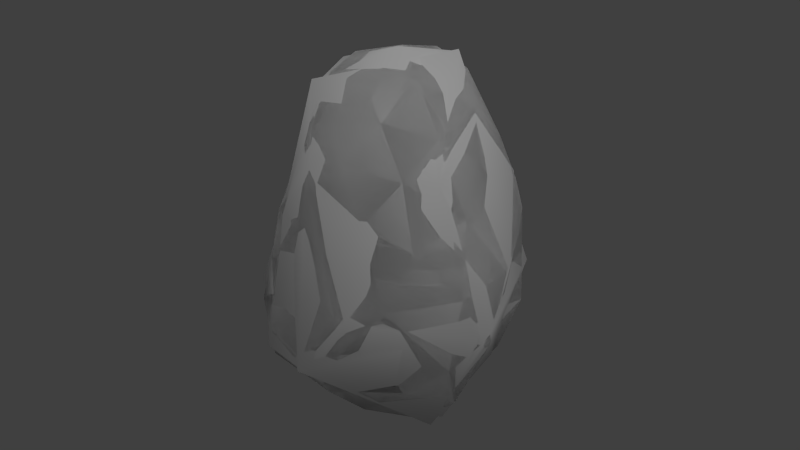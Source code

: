 # Source: boulder_01_medium_eggy.blend  (saved by Blender 2.65.0; exported with 4.5.12 LTS)
import bpy
from mathutils import Matrix  # noqa: F401  (used for matrix-valued properties, if any)

bpy.ops.wm.read_factory_settings(use_empty=True)
scene = bpy.context.scene
scene.name = 'Scene'

# ---- collections
col_collection_1 = bpy.data.collections.new('Collection 1'); scene.collection.children.link(col_collection_1)

# ---- materials (node trees are filled in below, after node groups)
mat_boulder_granite_grey_01 = bpy.data.materials.new('boulder_granite_grey_01')
mat_boulder_granite_grey_01.alpha_threshold = 0.0
mat_boulder_granite_grey_01.use_transparent_shadow = False
mat_boulder_granite_grey_01.roughness = 0.5
mat_boulder_granite_grey_01.line_color = (0.0, 0.0, 0.0, 1.0)

# ---- material node trees

# ---- world
world_world = bpy.data.worlds.new('World'); scene.world = world_world
world_world.color = (0.05088, 0.05088, 0.05088)
world_world.use_sun_shadow = False
world_world.sun_shadow_jitter_overblur = 0.0
world_world.cycles.sampling_method = 'MANUAL'
world_world.cycles.sample_map_resolution = 256

# ---- lights
light_hemi = bpy.data.lights.new('Hemi', 'SUN')
light_hemi.transmission_factor = 0.0
light_hemi.angle = 1.571
light_hemi.energy = 1.0
light_hemi.shadow_buffer_clip_start = 0.5
light_hemi.shadow_soft_size = 1.0
light_hemi.shadow_cascade_max_distance = 1000.0
light_hemi.cycles.use_multiple_importance_sampling = False

# ---- meshes
me_collisionmesh_1 = bpy.data.meshes.new('collisionmesh-1')
me_collisionmesh_1.from_pydata([(-0.3222, -0.212, -2.026), (-0.2957, 0.4404, 1.837), (0.4657, 0.8268, -1.635), (1.069, -0.8483, 0.3854), (0.4252, -0.9846, -0.1194), (-0.01687, -0.5503, 1.51), (-1.153, 0.1583, -0.3551), (0.7463, 0.8882, 0.5999), (-0.08842, -1.563, 0.7767), (0.3889, 1.097, -1.191), (0.07128, -0.921, -1.175), (-1.272, -0.6915, 0.8047), (-1.066, 0.9432, 0.6761), (0.01971, 0.1559, -2.144), (0.6886, 0.145, 1.691), (1.281, -0.6876, 0.8078), (0.857, -0.7802, -0.2024), (0.4878, -0.8171, -1.318), (0.9491, -0.4521, -0.9913), (-0.7629, 1.317, 0.09438), (0.5488, 0.8859, 1.151), (0.1052, -1.408, 0.3081), (-1.018, -0.8071, 0.1229), (0.6131, 0.4116, -1.896), (-1.111, 0.6958, -0.3538), (-0.8071, 0.9394, -0.6627), (0.1821, 0.2297, 1.798), (-0.3102, -0.5677, -1.314), (-1.367, -0.08773, 0.4269), (-1.09, 0.01681, -0.8237), (0.8558, 0.6886, -1.231), (1.34, -0.3556, 1.158), (-1.037, -0.4139, 1.272), (-0.8503, 0.01368, 1.586), (0.6885, -0.2742, 1.475), (0.6514, -0.6721, -0.6697), (-1.01, 0.2711, -1.491), (0.09385, -0.09058, -1.961), (-1.131, 0.9863, 0.2301), (-0.7802, -0.4133, -0.8276), (-1.308, -0.2358, 0.06193), (0.3045, -0.2364, 1.707), (0.947, -0.156, -1.435), (1.52, 0.05698, 0.723), (-0.4701, 1.364, -0.5007), (1.235, -0.02905, -0.4059), (-0.5219, -0.9045, -0.907), (-0.2039, -0.1366, 1.755), (-1.081, 0.6758, 1.278), (-0.9811, -1.182, 0.6878), (0.6874, 1.181, 0.2567), (0.5591, -0.2024, -1.796), (1.009, 0.7769, -0.7745), (1.331, 0.4724, 0.2486), (-0.4785, 0.6897, -1.586), (0.3365, -1.448, 0.909), (-0.1848, -1.196, -0.657), (0.609, -0.9886, 0.2502), (-0.4315, 1.072, 1.248), (-0.06606, 1.075, -1.478), (-0.916, 0.7648, -1.25), (1.043, -0.4875, -0.5096), (-0.6448, 1.013, 0.8093), (-0.09195, 1.655, -0.04226), (-0.6336, -0.4694, -1.218), (0.9583, 0.8158, 0.2376), (-0.4669, 0.3812, -1.856), (-0.8943, -0.1461, -1.436), (0.9017, 1.051, -0.2972), (-1.151, -0.3802, -0.3821), (0.8528, -0.8186, 1.264), (-1.37, 0.6152, 0.81), (-0.7119, 0.7376, 1.575), (-1.155, 0.3495, 0.156), (-1.468, 0.07448, 0.7062), (0.08152, -1.132, 1.37), (0.5167, 1.461, -0.1215), (1.092, 0.4479, 1.447), (0.005377, -0.5483, -1.72), (0.1147, 1.204, 1.455), (0.04863, 1.448, -0.7825), (1.277, 0.6004, 0.8045), (-0.02905, 0.6236, -1.901), (1.282, 0.1105, 1.341), (-0.5442, -0.3493, -1.764), (1.3, 0.4844, -0.2688), (0.4533, 1.3, 0.8023), (-0.7508, -1.018, -0.4861), (0.6057, 0.5844, 1.651), (1.098, -0.3643, 0.09604), (-0.1188, 1.484, 0.8358), (0.4043, 0.1532, -2.08), (-0.6346, -1.375, 1.066), (-0.6526, -0.7041, 1.488), (-1.409, -0.006285, 1.103), (0.2066, 1.688, 0.4162), (0.6078, 1.088, -0.7602), (0.7332, -0.6386, -1.526), (1.403, 0.1484, 0.09498), (0.817, 0.7986, 0.991), (0.4269, -0.8605, -0.5711), (-0.5529, -1.291, 0.2618), (0.4364, -0.6826, 1.525), (-0.4841, 1.166, -1.156), (-0.0881, 0.8997, 1.793), (1.026, 0.2332, -0.8402), (0.2285, -0.9899, -0.3291), (-0.6708, -0.03991, -1.909), (0.8833, -1.074, 0.7385), (-0.1984, 0.2599, -2.015), (-1.154, 0.4753, -0.9533), (-0.1753, -1.313, -0.2389)], [], [(85, 45, 105), (22, 87, 101), (81, 83, 43), (41, 34, 14), (63, 90, 95), (29, 69, 6), (93, 75, 5), (75, 93, 92), (50, 65, 68), (96, 76, 68), (23, 51, 91), (23, 42, 51), (36, 110, 60), (19, 63, 44), (77, 99, 88), (44, 80, 103), (16, 89, 3), (6, 24, 110), (41, 5, 102), (43, 15, 89), (108, 57, 3), (41, 26, 47), (26, 88, 104), (82, 2, 23), (16, 3, 57), (77, 14, 83), (14, 26, 41), (59, 9, 2), (11, 74, 28), (94, 32, 33), (16, 61, 89), (23, 30, 42), (31, 15, 43), (23, 91, 13), (45, 18, 105), (4, 111, 106), (25, 44, 103), (11, 32, 94), (38, 73, 71), (7, 50, 86), (39, 67, 64), (89, 98, 43), (76, 86, 50), (10, 78, 17), (95, 76, 63), (51, 97, 78), (97, 51, 42), (60, 103, 54), (109, 66, 82), (81, 99, 77), (71, 94, 48), (20, 88, 99), (44, 63, 80), (28, 73, 40), (75, 102, 5), (99, 86, 20), (14, 34, 83), (22, 69, 87), (100, 10, 17), (39, 29, 67), (38, 24, 73), (47, 33, 93), (11, 22, 49), (100, 35, 16), (78, 0, 37), (56, 106, 111), (49, 22, 101), (66, 109, 107), (45, 89, 61), (52, 30, 96), (37, 51, 78), (11, 94, 74), (73, 6, 40), (107, 36, 66), (99, 81, 7), (100, 17, 35), (39, 87, 69), (86, 99, 7), (58, 104, 79), (37, 13, 91), (75, 92, 55), (105, 52, 85), (35, 17, 18), (46, 64, 27), (109, 82, 13), (84, 78, 27), (13, 107, 109), (46, 56, 87), (50, 7, 65), (17, 78, 97), (19, 25, 24), (50, 68, 76), (65, 53, 85), (58, 72, 104), (67, 36, 107), (71, 74, 94), (59, 54, 103), (56, 100, 106), (90, 79, 86), (91, 51, 37), (75, 70, 102), (70, 15, 31), (74, 71, 73), (72, 33, 1), (43, 53, 81), (18, 42, 105), (100, 16, 4), (4, 21, 111), (55, 8, 21), (34, 70, 83), (58, 79, 90), (60, 110, 25), (108, 15, 70), (84, 0, 78), (16, 57, 4), (54, 36, 60), (9, 59, 80), (2, 9, 30), (72, 1, 104), (52, 96, 68), (29, 110, 36), (49, 92, 11), (35, 18, 61), (30, 23, 2), (89, 45, 98), (71, 48, 12), (73, 24, 6), (25, 103, 60), (30, 105, 42), (38, 19, 24), (48, 94, 33), (41, 102, 34), (79, 88, 20), (3, 89, 15), (53, 43, 98), (32, 93, 33), (58, 48, 72), (56, 46, 10), (45, 61, 18), (48, 33, 72), (62, 19, 12), (43, 83, 31), (48, 62, 12), (19, 44, 25), (6, 110, 29), (61, 16, 35), (49, 101, 92), (83, 70, 31), (79, 104, 88), (67, 107, 84), (0, 13, 37), (11, 28, 40), (5, 41, 47), (82, 66, 54), (4, 106, 100), (46, 27, 10), (52, 68, 85), (13, 0, 107), (90, 19, 62), (79, 20, 86), (111, 21, 101), (1, 33, 47), (96, 30, 9), (38, 12, 19), (103, 80, 59), (110, 24, 25), (101, 87, 111), (57, 21, 4), (93, 5, 47), (67, 84, 64), (96, 9, 80), (30, 52, 105), (85, 98, 45), (74, 73, 28), (93, 11, 92), (27, 78, 10), (15, 108, 3), (8, 92, 101), (54, 66, 36), (59, 82, 54), (1, 47, 26), (81, 65, 7), (98, 85, 53), (48, 58, 62), (55, 70, 75), (22, 11, 40), (80, 63, 76), (26, 104, 1), (39, 69, 29), (8, 55, 92), (22, 40, 69), (57, 55, 21), (101, 21, 8), (56, 111, 87), (64, 84, 27), (6, 69, 40), (53, 65, 81), (17, 97, 18), (23, 13, 82), (95, 86, 76), (39, 64, 46), (71, 12, 38), (56, 10, 100), (65, 85, 68), (107, 0, 84), (83, 81, 77), (93, 32, 11), (2, 82, 59), (36, 67, 29), (88, 26, 14), (46, 87, 39), (97, 42, 18), (86, 95, 90), (77, 88, 14), (55, 108, 70), (58, 90, 62), (96, 80, 76), (108, 55, 57), (19, 90, 63), (102, 70, 34)])
_uv = me_collisionmesh_1.uv_layers.new(name='UVMap')
_uv.uv.foreach_set('vector', [0.6315, -0.04625, 0.7802, 0.04454, 0.6572, 0.3526, -0.7062, -0.3048, -0.8013, 0.02398, -0.9001, -0.3533, 0.6059, -0.5427, 0.7403, -0.74, 0.7574, -0.4869, 0.7214, -1.348, 0.8232, -0.9746, 0.6364, -1.102, 0.1411, -0.1979, 0.1431, -0.5732, 0.2149, -0.3768, -0.4388, 0.2042, -0.5666, -0.03203, -0.3928, -0.04056, -0.7052, -0.9913, -1.044, -0.8813, -0.9527, -1.113, -1.044, -0.8813, -0.7052, -0.9913, -0.8989, -0.6534, 0.3701, -0.3254, 0.5004, -0.3166, 0.434, -0.04304, 0.3493, 0.1856, 0.2931, -0.1474, 0.434, -0.04304, 0.2876, 0.8081, 0.5334, 0.9511, 0.1886, 1.019, 0.2876, 0.8081, 0.577, 0.679, 0.5334, 0.9511, -0.3491, 0.4231, -0.2986, 0.2101, -0.1875, 0.3241, -0.03897, -0.2744, 0.1411, -0.1979, 0.02843, 0.007907, 0.6298, -0.7992, 0.4833, -0.6866, 0.4997, -0.9547, 0.02843, 0.007907, 0.1655, 0.1327, -0.005008, 0.2898, 1.06, -0.06462, 0.8949, -0.2363, 1.028, -0.3759, -0.3928, -0.04056, -0.2308, -0.05887, -0.2986, 0.2101, -1.11, -1.406, -0.9527, -1.113, -1.302, -0.9468, 0.7574, -0.4869, 0.9575, -0.5346, 0.8949, -0.2363, -1.37, -0.496, -1.37, -0.2692, -1.591, -0.2519, 0.7214, -1.348, 0.3184, -1.227, 0.3789, -1.417, 0.3184, -1.227, 0.4997, -0.9547, 0.1641, -0.9861, 0.02536, 0.7278, 0.2775, 0.5891, 0.2876, 0.8081, -1.416, 0.09273, -1.591, -0.2519, -1.37, -0.2692, 0.6298, -0.7992, 0.6364, -1.102, 0.7403, -0.74, 0.6364, -1.102, 0.3184, -1.227, 0.7214, -1.348, 0.1129, 0.4399, 0.2755, 0.3538, 0.2775, 0.5891, -0.6439, -0.5966, -0.4254, -0.5603, -0.4706, -0.4582, -0.4476, -0.7113, -0.6019, -0.8381, -0.4399, -1.001, 1.06, -0.06462, 0.944, 0.111, 0.8949, -0.2363, 0.2876, 0.8081, 0.4777, 0.4971, 0.577, 0.679, 0.8683, -0.6638, 0.9575, -0.5346, 0.7574, -0.4869, 0.2876, 0.8081, 0.1886, 1.019, -0.08841, 1.01, 0.7802, 0.04454, 0.8699, 0.4373, 0.6572, 0.3526, -1.276, -0.05293, -0.9984, -0.09108, -1.125, 0.05362, -0.119, 0.1065, 0.02843, 0.007907, -0.005008, 0.2898, -0.6439, -0.5966, -0.6019, -0.8381, -0.4476, -0.7113, -0.1654, -0.3459, -0.3306, -0.3361, -0.2775, -0.5903, 0.4412, -0.5237, 0.3701, -0.3254, 0.3036, -0.57, -0.625, 0.2829, -0.5021, 0.4568, -0.6743, 0.4555, 0.8949, -0.2363, 0.7305, -0.2244, 0.7574, -0.4869, 0.2931, -0.1474, 0.3036, -0.57, 0.3701, -0.3254, -0.973, 0.6301, -0.7811, 0.9901, -1.099, 0.806, 0.2149, -0.3768, 0.2931, -0.1474, 0.1411, -0.1979, -0.7512, 1.295, -1.053, 1.084, -0.7811, 0.9901, 0.7803, 0.8698, 0.5334, 0.9511, 0.577, 0.679, -0.1875, 0.3241, -0.005008, 0.2898, -0.09933, 0.5222, -0.186, 0.7751, -0.2118, 0.6362, 0.02536, 0.7278, 0.6059, -0.5427, 0.4833, -0.6866, 0.6298, -0.7992, -0.2775, -0.5903, -0.4476, -0.7113, -0.2184, -0.7919, 0.3958, -0.7773, 0.4997, -0.9547, 0.4833, -0.6866, 0.02843, 0.007907, 0.1411, -0.1979, 0.1655, 0.1327, -0.4706, -0.4582, -0.3306, -0.3361, -0.5144, -0.2791, -1.044, -0.8813, -1.302, -0.9468, -0.9527, -1.113, 0.4833, -0.6866, 0.3036, -0.57, 0.3958, -0.7773, 0.6364, -1.102, 0.8232, -0.9746, 0.7403, -0.74, -0.7062, -0.3048, -0.5666, -0.03203, -0.8013, 0.02398, -1.179, 0.3422, -0.973, 0.6301, -1.099, 0.806, -0.625, 0.2829, -0.4388, 0.2042, -0.5021, 0.4568, -0.1654, -0.3459, -0.2308, -0.05887, -0.3306, -0.3361, -0.5027, -1.336, -0.4399, -1.001, -0.7052, -0.9913, -0.6439, -0.5966, -0.7062, -0.3048, -0.7922, -0.5274, -1.179, 0.3422, -1.357, 0.4441, -1.416, 0.09273, -0.7811, 0.9901, -0.4475, 0.9362, -0.3867, 1.18, -0.9739, 0.1783, -1.125, 0.05362, -0.9984, -0.09108, -0.7922, -0.5274, -0.7062, -0.3048, -0.9001, -0.3533, -0.2118, 0.6362, -0.186, 0.7751, -0.4474, 0.6559, 0.7802, 0.04454, 0.8949, -0.2363, 0.944, 0.111, 0.509, 0.1961, 0.4777, 0.4971, 0.3493, 0.1856, -0.3867, 1.18, -0.7512, 1.295, -0.7811, 0.9901, -0.6439, -0.5966, -0.4476, -0.7113, -0.4254, -0.5603, -0.3306, -0.3361, -0.3928, -0.04056, -0.5144, -0.2791, -0.4474, 0.6559, -0.3491, 0.4231, -0.2118, 0.6362, 0.4833, -0.6866, 0.6059, -0.5427, 0.4412, -0.5237, -1.179, 0.3422, -1.099, 0.806, -1.357, 0.4441, -0.625, 0.2829, -0.8013, 0.02398, -0.5666, -0.03203, 0.3036, -0.57, 0.4833, -0.6866, 0.4412, -0.5237, 0.03472, -0.8013, 0.1641, -0.9861, 0.2231, -0.8219, 0.1537, 1.254, -0.08841, 1.01, 0.1886, 1.019, -1.044, -0.8813, -0.8989, -0.6534, -1.153, -0.5857, 0.6572, 0.3526, 0.509, 0.1961, 0.6315, -0.04625, -1.357, 0.4441, -1.099, 0.806, -1.47, 0.6349, -0.8361, 0.2701, -0.6743, 0.4555, -0.8006, 0.6269, -0.186, 0.7751, 0.02536, 0.7278, -0.08841, 1.01, -0.6304, 0.7403, -0.7811, 0.9901, -0.8006, 0.6269, -0.08841, 1.01, -0.4474, 0.6559, -0.186, 0.7751, -0.8361, 0.2701, -0.9739, 0.1783, -0.8013, 0.02398, 0.3701, -0.3254, 0.4412, -0.5237, 0.5004, -0.3166, -1.099, 0.806, -0.7811, 0.9901, -1.053, 1.084, -0.03897, -0.2744, -0.119, 0.1065, -0.2308, -0.05887, 0.3701, -0.3254, 0.434, -0.04304, 0.2931, -0.1474, 0.5004, -0.3166, 0.6403, -0.3012, 0.6315, -0.04625, 0.03472, -0.8013, -0.112, -0.9309, 0.1641, -0.9861, -0.5021, 0.4568, -0.3491, 0.4231, -0.4474, 0.6559, -0.2775, -0.5903, -0.4254, -0.5603, -0.4476, -0.7113, 0.1129, 0.4399, -0.09933, 0.5222, -0.005008, 0.2898, -0.9739, 0.1783, -1.179, 0.3422, -1.125, 0.05362, 0.1431, -0.5732, 0.2231, -0.8219, 0.3036, -0.57, 0.1886, 1.019, 0.5334, 0.9511, 0.1537, 1.254, -1.044, -0.8813, -1.378, -0.7574, -1.302, -0.9468, 1.054, -0.7574, 0.9575, -0.5346, 0.8683, -0.6638, -0.4254, -0.5603, -0.2775, -0.5903, -0.3306, -0.3361, -0.112, -0.9309, -0.4399, -1.001, -0.126, -1.334, 0.7574, -0.4869, 0.6403, -0.3012, 0.6059, -0.5427, 0.8699, 0.4373, 0.577, 0.679, 0.6572, 0.3526, -1.179, 0.3422, -1.416, 0.09273, -1.276, -0.05293, -1.276, -0.05293, -1.086, -0.3581, -0.9984, -0.09108, -1.153, -0.5857, -1.017, -0.4958, -1.086, -0.3581, 0.8232, -0.9746, 1.054, -0.7574, 0.7403, -0.74, 0.03472, -0.8013, 0.2231, -0.8219, 0.1431, -0.5732, -0.1875, 0.3241, -0.2986, 0.2101, -0.119, 0.1065, -1.37, -0.496, -1.551, -0.5298, -1.378, -0.7574, -0.6304, 0.7403, -0.4475, 0.9362, -0.7811, 0.9901, -1.416, 0.09273, -1.37, -0.2692, -1.276, -0.05293, -0.09933, 0.5222, -0.3491, 0.4231, -0.1875, 0.3241, 0.2755, 0.3538, 0.1129, 0.4399, 0.1655, 0.1327, 0.2775, 0.5891, 0.2755, 0.3538, 0.4777, 0.4971, -0.112, -0.9309, -0.126, -1.334, 0.1641, -0.9861, 0.509, 0.1961, 0.3493, 0.1856, 0.434, -0.04304, -0.4388, 0.2042, -0.2986, 0.2101, -0.3491, 0.4231, -0.7922, -0.5274, -0.8989, -0.6534, -0.6439, -0.5966, -1.357, 0.4441, -1.47, 0.6349, -1.58, 0.3398, 0.4777, 0.4971, 0.2876, 0.8081, 0.2775, 0.5891, 0.8949, -0.2363, 0.7802, 0.04454, 0.7305, -0.2244, -0.2775, -0.5903, -0.2184, -0.7919, -0.1431, -0.5682, -0.3306, -0.3361, -0.2308, -0.05887, -0.3928, -0.04056, -0.119, 0.1065, -0.005008, 0.2898, -0.1875, 0.3241, 0.4777, 0.4971, 0.6572, 0.3526, 0.577, 0.679, -0.1654, -0.3459, -0.03897, -0.2744, -0.2308, -0.05887, -0.2184, -0.7919, -0.4476, -0.7113, -0.4399, -1.001, 0.7214, -1.348, 1.062, -1.037, 0.8232, -0.9746, 0.2231, -0.8219, 0.4997, -0.9547, 0.3958, -0.7773, 1.028, -0.3759, 0.8949, -0.2363, 0.9575, -0.5346, 0.6403, -0.3012, 0.7574, -0.4869, 0.7305, -0.2244, -0.6019, -0.8381, -0.7052, -0.9913, -0.4399, -1.001, 0.03472, -0.8013, -0.2184, -0.7919, -0.112, -0.9309, -0.9739, 0.1783, -0.8361, 0.2701, -0.973, 0.6301, 0.7802, 0.04454, 0.944, 0.111, 0.8699, 0.4373, -0.2184, -0.7919, -0.4399, -1.001, -0.112, -0.9309, -0.04508, -0.646, -0.03897, -0.2744, -0.1431, -0.5682, 0.7574, -0.4869, 0.7403, -0.74, 0.8683, -0.6638, -0.2184, -0.7919, -0.04508, -0.646, -0.1431, -0.5682, -0.03897, -0.2744, 0.02843, 0.007907, -0.119, 0.1065, -0.3928, -0.04056, -0.2986, 0.2101, -0.4388, 0.2042, -1.58, 0.3398, -1.416, 0.09273, -1.357, 0.4441, -0.7922, -0.5274, -0.9001, -0.3533, -0.8989, -0.6534, 0.7403, -0.74, 1.054, -0.7574, 0.8683, -0.6638, 0.2231, -0.8219, 0.1641, -0.9861, 0.4997, -0.9547, -0.5021, 0.4568, -0.4474, 0.6559, -0.6304, 0.7403, -0.4475, 0.9362, -0.08841, 1.01, -0.3867, 1.18, -0.6439, -0.5966, -0.4706, -0.4582, -0.5144, -0.2791, -0.9527, -1.113, -1.11, -1.406, -0.5027, -1.336, 0.02536, 0.7278, -0.2118, 0.6362, -0.09933, 0.5222, -1.276, -0.05293, -1.125, 0.05362, -1.179, 0.3422, -0.8361, 0.2701, -0.8006, 0.6269, -0.973, 0.6301, 0.509, 0.1961, 0.434, -0.04304, 0.6315, -0.04625, -0.08841, 1.01, -0.4475, 0.9362, -0.4474, 0.6559, 0.1431, -0.5732, -0.03897, -0.2744, -0.04508, -0.646, 0.2231, -0.8219, 0.3958, -0.7773, 0.3036, -0.57, -0.9984, -0.09108, -1.086, -0.3581, -0.9001, -0.3533, -0.126, -1.334, -0.4399, -1.001, -0.5027, -1.336, 0.3493, 0.1856, 0.4777, 0.4971, 0.2755, 0.3538, -0.1654, -0.3459, -0.1431, -0.5682, -0.03897, -0.2744, -0.005008, 0.2898, 0.1655, 0.1327, 0.1129, 0.4399, -0.2986, 0.2101, -0.2308, -0.05887, -0.119, 0.1065, -0.9001, -0.3533, -0.8013, 0.02398, -0.9984, -0.09108, -1.37, -0.2692, -1.086, -0.3581, -1.276, -0.05293, -0.7052, -0.9913, -0.9527, -1.113, -0.5027, -1.336, -0.5021, 0.4568, -0.6304, 0.7403, -0.6743, 0.4555, 0.3493, 0.1856, 0.2755, 0.3538, 0.1655, 0.1327, 0.4777, 0.4971, 0.509, 0.1961, 0.6572, 0.3526, 0.6315, -0.04625, 0.7305, -0.2244, 0.7802, 0.04454, -0.4254, -0.5603, -0.3306, -0.3361, -0.4706, -0.4582, -0.7052, -0.9913, -0.6439, -0.5966, -0.8989, -0.6534, -0.8006, 0.6269, -0.7811, 0.9901, -0.973, 0.6301, -1.551, -0.5298, -1.37, -0.496, -1.591, -0.2519, -1.017, -0.4958, -0.8989, -0.6534, -0.9001, -0.3533, -0.09933, 0.5222, -0.2118, 0.6362, -0.3491, 0.4231, 0.1129, 0.4399, 0.02536, 0.7278, -0.09933, 0.5222, -0.126, -1.334, 0.3789, -1.417, 0.3184, -1.227, 0.6059, -0.5427, 0.5004, -0.3166, 0.4412, -0.5237, 0.7305, -0.2244, 0.6315, -0.04625, 0.6403, -0.3012, -0.2184, -0.7919, 0.03472, -0.8013, -0.04508, -0.646, -1.153, -0.5857, -1.378, -0.7574, -1.044, -0.8813, -0.7062, -0.3048, -0.6439, -0.5966, -0.5144, -0.2791, 0.1655, 0.1327, 0.1411, -0.1979, 0.2931, -0.1474, 0.3184, -1.227, 0.1641, -0.9861, -0.126, -1.334, -0.625, 0.2829, -0.5666, -0.03203, -0.4388, 0.2042, -1.017, -0.4958, -1.153, -0.5857, -0.8989, -0.6534, -0.7062, -0.3048, -0.5144, -0.2791, -0.5666, -0.03203, -1.37, -0.2692, -1.153, -0.5857, -1.086, -0.3581, -0.9001, -0.3533, -1.086, -0.3581, -1.017, -0.4958, -0.9739, 0.1783, -0.9984, -0.09108, -0.8013, 0.02398, -0.6743, 0.4555, -0.6304, 0.7403, -0.8006, 0.6269, -0.3928, -0.04056, -0.5666, -0.03203, -0.5144, -0.2791, 0.6403, -0.3012, 0.5004, -0.3166, 0.6059, -0.5427, -1.099, 0.806, -1.053, 1.084, -1.47, 0.6349, 0.2876, 0.8081, -0.08841, 1.01, 0.02536, 0.7278, 0.2149, -0.3768, 0.3036, -0.57, 0.2931, -0.1474, -0.625, 0.2829, -0.6743, 0.4555, -0.8361, 0.2701, -0.2775, -0.5903, -0.1431, -0.5682, -0.1654, -0.3459, -0.9739, 0.1783, -0.973, 0.6301, -1.179, 0.3422, 0.5004, -0.3166, 0.6315, -0.04625, 0.434, -0.04304, -0.4474, 0.6559, -0.4475, 0.9362, -0.6304, 0.7403, 0.7403, -0.74, 0.6059, -0.5427, 0.6298, -0.7992, -0.7052, -0.9913, -0.6019, -0.8381, -0.6439, -0.5966, 0.2775, 0.5891, 0.02536, 0.7278, 0.1129, 0.4399, -0.3491, 0.4231, -0.5021, 0.4568, -0.4388, 0.2042, 0.4997, -0.9547, 0.3184, -1.227, 0.6364, -1.102, -0.8361, 0.2701, -0.8013, 0.02398, -0.625, 0.2829, 0.7803, 0.8698, 0.577, 0.679, 0.8699, 0.4373, 0.3036, -0.57, 0.2149, -0.3768, 0.1431, -0.5732, 0.6298, -0.7992, 0.4997, -0.9547, 0.6364, -1.102, -1.153, -0.5857, -1.37, -0.496, -1.378, -0.7574, 0.03472, -0.8013, 0.1431, -0.5732, -0.04508, -0.646, 0.3493, 0.1856, 0.1655, 0.1327, 0.2931, -0.1474, -1.37, -0.496, -1.153, -0.5857, -1.37, -0.2692, -0.03897, -0.2744, 0.1431, -0.5732, 0.1411, -0.1979, 1.062, -1.037, 1.054, -0.7574, 0.8232, -0.9746])
me_collisionmesh_1.materials.append(None)
me_collisionmesh_1.use_remesh_preserve_volume = False
me_collisionmesh_1.use_remesh_preserve_attributes = False
me_collisionmesh_1.use_mirror_vertex_groups = False
me_collisionmesh_1.update()
me_eggy8 = bpy.data.meshes.new('eggy8')
me_eggy8.from_pydata([(-0.4444, -0.1829, 1.828), (0.4851, 0.4529, -2.12), (1.247, -0.8165, 0.9503), (-1.04, -0.2851, -0.8047), (0.9742, 0.5056, 1.493), (-0.09841, -1.591, 1.029), (0.6341, -0.6887, -1.573), (-1.044, -1.139, 0.7297), (-1.411, 0.6692, 0.9383), (0.9363, -0.5449, -0.6342), (-0.8821, -0.01271, -1.875), (1.52, 0.2999, 0.505), (-0.3984, -1.17, -0.7233), (-0.05353, 0.9937, 1.82), (-0.1944, 1.329, -1.149), (0.1854, 1.758, 0.2983)], [], [(8, 15, 14), (11, 2, 9), (0, 4, 13), (11, 9, 1), (7, 0, 8), (10, 14, 1), (7, 3, 12), (6, 10, 1), (10, 6, 3), (15, 13, 4), (5, 2, 0), (9, 6, 1), (9, 5, 12), (0, 2, 4), (8, 10, 3), (8, 0, 13), (11, 4, 2), (8, 14, 10), (7, 8, 3), (12, 3, 6), (1, 15, 11), (15, 8, 13), (12, 5, 7), (0, 7, 5), (12, 6, 9), (4, 11, 15), (1, 14, 15), (2, 5, 9)])
me_eggy8.polygons.foreach_set('use_smooth', [True] * 28)
_uv = me_eggy8.uv_layers.new(name='UVMap')
_uv.uv.foreach_set('vector', [-0.2973, -0.5825, 0.2097, -0.3304, 0.08059, 0.3095, 0.7061, -0.431, 0.972, -0.5349, 0.9616, 0.1463, -0.1348, -1.156, 0.5983, -0.8184, 0.1521, -0.926, 0.7061, -0.431, 0.9616, 0.1463, 0.1402, 0.8532, -0.7525, -0.5314, -0.5182, -1.142, -0.2973, -0.5825, -0.431, 0.6384, 0.08059, 0.3095, 0.1402, 0.8532, -0.7525, -0.5314, -0.5609, 0.1566, -0.8944, 0.1035, -0.9964, 0.9704, -0.431, 0.6384, 0.1402, 0.8532, -0.431, 0.6384, -0.9964, 0.9704, -0.5609, 0.1566, 0.2097, -0.3304, 0.1521, -0.926, 0.5983, -0.8184, -1.036, -0.609, -1.452, -0.5521, -0.5182, -1.142, 0.9616, 0.1463, 0.7429, 0.8322, 0.1402, 0.8532, -1.47, 0.3461, -1.036, -0.609, -0.8944, 0.1035, -0.1348, -1.156, 0.972, -0.5349, 0.5983, -0.8184, -0.2973, -0.5825, -0.431, 0.6384, -0.5609, 0.1566, -0.2973, -0.5825, -0.5182, -1.142, 0.1521, -0.926, 0.7061, -0.431, 0.5983, -0.8184, 0.972, -0.5349, -0.2973, -0.5825, 0.08059, 0.3095, -0.431, 0.6384, -0.7525, -0.5314, -0.2973, -0.5825, -0.5609, 0.1566, -0.8944, 0.1035, -0.5609, 0.1566, -0.9964, 0.9704, 0.1402, 0.8532, 0.2097, -0.3304, 0.7061, -0.431, 0.2097, -0.3304, -0.2973, -0.5825, 0.1521, -0.926, -0.8944, 0.1035, -1.036, -0.609, -0.7525, -0.5314, -0.5182, -1.142, -0.7525, -0.5314, -1.036, -0.609, -0.8944, 0.1035, -0.9964, 0.9704, -1.47, 0.3461, 0.5983, -0.8184, 0.7061, -0.431, 0.2097, -0.3304, 0.1402, 0.8532, 0.08059, 0.3095, 0.2097, -0.3304, -1.452, -0.5521, -1.036, -0.609, -1.47, 0.3461])
me_eggy8.materials.append(mat_boulder_granite_grey_01)
me_eggy8.use_remesh_preserve_volume = False
me_eggy8.use_remesh_preserve_attributes = False
me_eggy8.use_mirror_vertex_groups = False
me_eggy8.update()
me_cube_001 = bpy.data.meshes.new('Cube.001')
me_cube_001.from_pydata([(-0.4112, -0.3141, -1.954), (-0.2217, 0.2029, 1.854), (0.4592, 0.8656, -1.583), (1.166, -0.8713, 0.6616), (0.3646, -0.9112, -0.4046), (0.3748, -0.4052, 1.614), (-1.158, -0.1899, -0.4831), (0.7315, 0.9247, 0.8047), (0.1464, -1.555, 0.8115), (0.246, -0.7684, -1.493), (-1.123, -1.05, 0.7134), (-1.346, 0.6421, 0.9758), (-0.06259, 0.2243, -2.161), (1.1, 0.3427, 1.524), (0.8549, -0.7868, -0.1643), (1.029, -0.4207, -0.7458), (-1.062, 1.076, 0.2443), (-0.7721, -1.19, 0.2318), (0.5204, 0.2276, -2.04), (-1.498, 0.06741, 0.9474), (0.9957, 0.7503, -0.851), (1.254, -0.5427, 1.174), (-0.7601, -0.3054, 1.612), (-1.106, 0.4476, -1.273), (-0.5788, -0.5503, -1.114), (0.8301, -0.5986, -1.5), (1.52, 0.05698, 0.723), (1.397, 0.3083, -0.069), (-0.6248, -1.03, -0.6771), (0.4428, 1.324, 0.7666), (-0.2297, -1.25, -0.4879), (-0.7575, 0.7202, 1.528), (-0.1944, 1.329, -1.149), (0.04536, 1.721, 0.3934), (-0.7887, -0.06243, -1.828), (0.5906, 1.408, -0.1447), (-0.4537, -1.394, 1.214), (0.06749, 1.029, 1.732), (1.277, 0.6004, 0.8045)], [], [(38, 13, 26), (22, 36, 5), (29, 7, 35), (16, 33, 32), (26, 3, 14), (1, 13, 37), (12, 2, 18), (14, 3, 4), (13, 1, 5), (18, 20, 25), (21, 3, 26), (27, 15, 20), (10, 22, 19), (14, 27, 26), (23, 32, 12), (38, 7, 13), (19, 16, 6), (17, 6, 28), (4, 9, 25), (24, 6, 34), (9, 0, 12), (27, 14, 15), (12, 25, 9), (34, 23, 12), (24, 28, 6), (4, 25, 15), (0, 9, 24), (33, 37, 29), (18, 25, 12), (36, 21, 5), (19, 11, 16), (31, 22, 1), (26, 27, 38), (15, 25, 20), (4, 8, 30), (5, 21, 13), (31, 37, 33), (31, 1, 37), (20, 2, 35), (20, 18, 2), (16, 23, 6), (11, 19, 22), (37, 13, 7), (30, 28, 9), (11, 22, 31), (31, 16, 11), (26, 13, 21), (16, 32, 23), (15, 14, 4), (10, 17, 36), (10, 19, 6), (28, 24, 9), (20, 35, 27), (12, 0, 34), (33, 16, 31), (37, 7, 29), (30, 8, 17), (17, 28, 30), (22, 5, 1), (34, 0, 24), (22, 10, 36), (8, 36, 17), (8, 21, 36), (17, 10, 6), (32, 33, 35), (27, 7, 38), (33, 29, 35), (30, 9, 4), (7, 27, 35), (2, 12, 32), (23, 34, 6), (8, 3, 21), (2, 32, 35), (3, 8, 4)])
me_cube_001.polygons.foreach_set('use_smooth', [True] * 74)
_uv = me_cube_001.uv_layers.new(name='UVMap')
_uv.uv.foreach_set('vector', [0.6059, -0.5427, 0.6379, -0.8627, 0.7574, -0.4869, -0.5537, -0.9961, -0.936, -0.7117, -1.194, -1.187, 0.3062, -0.5606, 0.466, -0.6257, 0.315, -0.1311, -0.1377, -0.3301, 0.1882, -0.3711, 0.08059, 0.3095, 0.7574, -0.4869, 1.015, -0.404, 1.055, -0.06901, 0.1105, -1.361, 0.6379, -0.8627, 0.1858, -0.9255, -0.08065, 0.9632, 0.2784, 0.5637, 0.3617, 0.7398, -1.416, 0.09273, -1.513, -0.3789, -1.195, 0.1597, 0.6379, -0.8627, 0.1105, -1.361, 0.887, -1.196, 0.3617, 0.7398, 0.5074, 0.31, 0.7429, 0.8322, 0.9205, -0.69, 1.015, -0.404, 0.7574, -0.4869, 0.712, -0.1075, 0.908, 0.2694, 0.5074, 0.31, -0.7447, -0.5496, -0.5537, -0.9961, -0.4398, -0.645, 1.055, -0.06901, 0.712, -0.1075, 0.7574, -0.4869, -0.2738, 0.3639, 0.08059, 0.3095, -0.08065, 0.9632, 0.6059, -0.5427, 0.466, -0.6257, 0.6379, -0.8627, -0.4398, -0.645, -0.1377, -0.3301, -0.5008, 0.005419, -0.8362, -0.3373, -0.5008, 0.005419, -0.8168, 0.1335, -1.195, 0.1597, -0.8778, 0.8087, -1.06, 1.057, -0.6705, 0.4323, -0.5008, 0.005419, -0.4602, 0.6092, -0.8778, 0.8087, -0.5514, 0.7558, -0.08065, 0.9632, 0.712, -0.1075, 1.055, -0.06901, 0.908, 0.2694, -0.08065, 0.9632, -1.06, 1.057, -0.8778, 0.8087, -0.4602, 0.6092, -0.2738, 0.3639, -0.08065, 0.9632, -0.6705, 0.4323, -0.8168, 0.1335, -0.5008, 0.005419, -1.195, 0.1597, -1.06, 1.057, -1.527, 0.483, -0.5514, 0.7558, -0.8778, 0.8087, -0.6705, 0.4323, 0.1882, -0.3711, 0.1858, -0.9255, 0.3062, -0.5606, 0.3617, 0.7398, 0.7429, 0.8322, -0.08065, 0.9632, -0.936, -0.7117, -1.378, -0.7574, -1.194, -1.187, -0.4398, -0.645, -0.253, -0.6539, -0.1377, -0.3301, -0.1109, -0.9297, -0.5537, -0.9961, 0.1105, -1.361, 0.7574, -0.4869, 0.712, -0.1075, 0.6059, -0.5427, 0.908, 0.2694, 0.7429, 0.8322, 0.5074, 0.31, -1.195, 0.1597, -1.107, -0.5356, -0.9838, 0.06895, 0.887, -1.196, 0.9205, -0.69, 0.6379, -0.8627, -0.1109, -0.9297, 0.1858, -0.9255, 0.1882, -0.3711, -0.1109, -0.9297, 0.1105, -1.361, 0.1858, -0.9255, 0.5074, 0.31, 0.2784, 0.5637, 0.315, -0.1311, 0.5074, 0.31, 0.3617, 0.7398, 0.2784, 0.5637, -0.1377, -0.3301, -0.2738, 0.3639, -0.5008, 0.005419, -0.253, -0.6539, -0.4398, -0.645, -0.5537, -0.9961, 0.1858, -0.9255, 0.6379, -0.8627, 0.466, -0.6257, -0.9838, 0.06895, -0.8168, 0.1335, -0.8778, 0.8087, -0.253, -0.6539, -0.5537, -0.9961, -0.1109, -0.9297, -0.1109, -0.9297, -0.1377, -0.3301, -0.253, -0.6539, 0.7574, -0.4869, 0.6379, -0.8627, 0.9205, -0.69, -0.1377, -0.3301, 0.08059, 0.3095, -0.2738, 0.3639, -1.527, 0.483, -1.416, 0.09273, -1.195, 0.1597, -0.7447, -0.5496, -0.8362, -0.3373, -0.936, -0.7117, -0.7447, -0.5496, -0.4398, -0.645, -0.5008, 0.005419, -0.8168, 0.1335, -0.6705, 0.4323, -0.8778, 0.8087, 0.5074, 0.31, 0.315, -0.1311, 0.712, -0.1075, -0.08065, 0.9632, -0.5514, 0.7558, -0.4602, 0.6092, 0.1882, -0.3711, -0.1377, -0.3301, -0.1109, -0.9297, 0.1858, -0.9255, 0.466, -0.6257, 0.3062, -0.5606, -0.9838, 0.06895, -1.107, -0.5356, -0.8362, -0.3373, -0.8362, -0.3373, -0.8168, 0.1335, -0.9838, 0.06895, -0.5537, -0.9961, -1.194, -1.187, -0.2525, -1.328, -0.4602, 0.6092, -0.5514, 0.7558, -0.6705, 0.4323, -0.5537, -0.9961, -0.7447, -0.5496, -0.936, -0.7117, -1.107, -0.5356, -0.936, -0.7117, -0.8362, -0.3373, -1.107, -0.5356, -1.378, -0.7574, -0.936, -0.7117, -0.8362, -0.3373, -0.7447, -0.5496, -0.5008, 0.005419, 0.08059, 0.3095, 0.1882, -0.3711, 0.315, -0.1311, 0.712, -0.1075, 0.466, -0.6257, 0.6059, -0.5427, 0.1882, -0.3711, 0.3062, -0.5606, 0.315, -0.1311, -0.9838, 0.06895, -0.8778, 0.8087, -1.195, 0.1597, 0.466, -0.6257, 0.712, -0.1075, 0.315, -0.1311, 0.2784, 0.5637, -0.08065, 0.9632, 0.08059, 0.3095, -0.2738, 0.3639, -0.4602, 0.6092, -0.5008, 0.005419, -1.107, -0.5356, -1.513, -0.3789, -1.378, -0.7574, 0.2784, 0.5637, 0.08059, 0.3095, 0.315, -0.1311, -1.513, -0.3789, -1.107, -0.5356, -1.195, 0.1597])
me_cube_001.materials.append(mat_boulder_granite_grey_01)
me_cube_001.use_remesh_preserve_volume = False
me_cube_001.use_remesh_preserve_attributes = False
me_cube_001.use_mirror_vertex_groups = False
me_cube_001.update()
me_cube = bpy.data.meshes.new('Cube')
me_cube.from_pydata([(-0.3222, -0.212, -2.026), (-0.2957, 0.4404, 1.837), (0.4657, 0.8268, -1.635), (1.069, -0.8483, 0.3854), (0.4252, -0.9846, -0.1194), (-0.01687, -0.5503, 1.51), (-1.153, 0.1583, -0.3551), (0.7463, 0.8882, 0.5999), (-0.08842, -1.563, 0.7767), (0.3889, 1.097, -1.191), (0.07128, -0.921, -1.175), (-1.272, -0.6915, 0.8047), (-1.066, 0.9432, 0.6761), (0.01971, 0.1559, -2.144), (0.6886, 0.145, 1.691), (1.281, -0.6876, 0.8078), (0.857, -0.7802, -0.2024), (0.4878, -0.8171, -1.318), (0.9491, -0.4521, -0.9913), (-0.7629, 1.317, 0.09438), (0.5488, 0.8859, 1.151), (0.1052, -1.408, 0.3081), (-1.018, -0.8071, 0.1229), (0.6131, 0.4116, -1.896), (-1.111, 0.6958, -0.3538), (-0.8071, 0.9394, -0.6627), (0.1821, 0.2297, 1.798), (-0.3102, -0.5677, -1.314), (-1.367, -0.08773, 0.4269), (-1.09, 0.01681, -0.8237), (0.8558, 0.6886, -1.231), (1.34, -0.3556, 1.158), (-1.037, -0.4139, 1.272), (-0.8503, 0.01368, 1.586), (0.6885, -0.2742, 1.475), (0.6514, -0.6721, -0.6697), (-1.01, 0.2711, -1.491), (0.09385, -0.09058, -1.961), (-1.131, 0.9863, 0.2301), (-0.7802, -0.4133, -0.8276), (-1.308, -0.2358, 0.06193), (0.3045, -0.2364, 1.707), (0.947, -0.156, -1.435), (1.52, 0.05698, 0.723), (-0.4701, 1.364, -0.5007), (1.235, -0.02905, -0.4059), (-0.5219, -0.9045, -0.907), (-0.2039, -0.1366, 1.755), (-1.081, 0.6758, 1.278), (-0.9811, -1.182, 0.6878), (0.6874, 1.181, 0.2567), (0.5591, -0.2024, -1.796), (1.009, 0.7769, -0.7745), (1.331, 0.4724, 0.2486), (-0.4785, 0.6897, -1.586), (0.3365, -1.448, 0.909), (-0.1848, -1.196, -0.657), (0.609, -0.9886, 0.2502), (-0.4315, 1.072, 1.248), (-0.06606, 1.075, -1.478), (-0.916, 0.7648, -1.25), (1.043, -0.4875, -0.5096), (-0.6448, 1.013, 0.8093), (-0.09195, 1.655, -0.04226), (-0.6336, -0.4694, -1.218), (0.9583, 0.8158, 0.2376), (-0.4669, 0.3812, -1.856), (-0.8943, -0.1461, -1.436), (0.9017, 1.051, -0.2972), (-1.151, -0.3802, -0.3821), (0.8528, -0.8186, 1.264), (-1.37, 0.6152, 0.81), (-0.7119, 0.7376, 1.575), (-1.155, 0.3495, 0.156), (-1.468, 0.07448, 0.7062), (0.08152, -1.132, 1.37), (0.5167, 1.461, -0.1215), (1.092, 0.4479, 1.447), (0.005377, -0.5483, -1.72), (0.1147, 1.204, 1.455), (0.04863, 1.448, -0.7825), (1.277, 0.6004, 0.8045), (-0.02905, 0.6236, -1.901), (1.282, 0.1105, 1.341), (-0.5442, -0.3493, -1.764), (1.3, 0.4844, -0.2688), (0.4533, 1.3, 0.8023), (-0.7508, -1.018, -0.4861), (0.6057, 0.5844, 1.651), (1.098, -0.3643, 0.09604), (-0.1188, 1.484, 0.8358), (0.4043, 0.1532, -2.08), (-0.6346, -1.375, 1.066), (-0.6526, -0.7041, 1.488), (-1.409, -0.006285, 1.103), (0.2066, 1.688, 0.4162), (0.6078, 1.088, -0.7602), (0.7332, -0.6386, -1.526), (1.403, 0.1484, 0.09498), (0.817, 0.7986, 0.991), (0.4269, -0.8605, -0.5711), (-0.5529, -1.291, 0.2618), (0.4364, -0.6826, 1.525), (-0.4841, 1.166, -1.156), (-0.0881, 0.8997, 1.793), (1.026, 0.2332, -0.8402), (0.2285, -0.9899, -0.3291), (-0.6708, -0.03991, -1.909), (0.8833, -1.074, 0.7385), (-0.1984, 0.2599, -2.015), (-1.154, 0.4753, -0.9533), (-0.1753, -1.313, -0.2389)], [], [(85, 45, 105), (22, 87, 101), (81, 83, 43), (41, 34, 14), (63, 90, 95), (29, 69, 6), (93, 75, 5), (75, 93, 92), (50, 65, 68), (96, 76, 68), (23, 51, 91), (23, 42, 51), (36, 110, 60), (19, 63, 44), (77, 99, 88), (44, 80, 103), (16, 89, 3), (6, 24, 110), (41, 5, 102), (43, 15, 89), (108, 57, 3), (41, 26, 47), (26, 88, 104), (82, 2, 23), (16, 3, 57), (77, 14, 83), (14, 26, 41), (59, 9, 2), (11, 74, 28), (94, 32, 33), (16, 61, 89), (23, 30, 42), (31, 15, 43), (23, 91, 13), (45, 18, 105), (4, 111, 106), (25, 44, 103), (11, 32, 94), (38, 73, 71), (7, 50, 86), (39, 67, 64), (89, 98, 43), (76, 86, 50), (10, 78, 17), (95, 76, 63), (51, 97, 78), (97, 51, 42), (60, 103, 54), (109, 66, 82), (81, 99, 77), (71, 94, 48), (20, 88, 99), (44, 63, 80), (28, 73, 40), (75, 102, 5), (99, 86, 20), (14, 34, 83), (22, 69, 87), (100, 10, 17), (39, 29, 67), (38, 24, 73), (47, 33, 93), (11, 22, 49), (100, 35, 16), (78, 0, 37), (56, 106, 111), (49, 22, 101), (66, 109, 107), (45, 89, 61), (52, 30, 96), (37, 51, 78), (11, 94, 74), (73, 6, 40), (107, 36, 66), (99, 81, 7), (100, 17, 35), (39, 87, 69), (86, 99, 7), (58, 104, 79), (37, 13, 91), (75, 92, 55), (105, 52, 85), (35, 17, 18), (46, 64, 27), (109, 82, 13), (84, 78, 27), (13, 107, 109), (46, 56, 87), (50, 7, 65), (17, 78, 97), (19, 25, 24), (50, 68, 76), (65, 53, 85), (58, 72, 104), (67, 36, 107), (71, 74, 94), (59, 54, 103), (56, 100, 106), (90, 79, 86), (91, 51, 37), (75, 70, 102), (70, 15, 31), (74, 71, 73), (72, 33, 1), (43, 53, 81), (18, 42, 105), (100, 16, 4), (4, 21, 111), (55, 8, 21), (34, 70, 83), (58, 79, 90), (60, 110, 25), (108, 15, 70), (84, 0, 78), (16, 57, 4), (54, 36, 60), (9, 59, 80), (2, 9, 30), (72, 1, 104), (52, 96, 68), (29, 110, 36), (49, 92, 11), (35, 18, 61), (30, 23, 2), (89, 45, 98), (71, 48, 12), (73, 24, 6), (25, 103, 60), (30, 105, 42), (38, 19, 24), (48, 94, 33), (41, 102, 34), (79, 88, 20), (3, 89, 15), (53, 43, 98), (32, 93, 33), (58, 48, 72), (56, 46, 10), (45, 61, 18), (48, 33, 72), (62, 19, 12), (43, 83, 31), (48, 62, 12), (19, 44, 25), (6, 110, 29), (61, 16, 35), (49, 101, 92), (83, 70, 31), (79, 104, 88), (67, 107, 84), (0, 13, 37), (11, 28, 40), (5, 41, 47), (82, 66, 54), (4, 106, 100), (46, 27, 10), (52, 68, 85), (13, 0, 107), (90, 19, 62), (79, 20, 86), (111, 21, 101), (1, 33, 47), (96, 30, 9), (38, 12, 19), (103, 80, 59), (110, 24, 25), (101, 87, 111), (57, 21, 4), (93, 5, 47), (67, 84, 64), (96, 9, 80), (30, 52, 105), (85, 98, 45), (74, 73, 28), (93, 11, 92), (27, 78, 10), (15, 108, 3), (8, 92, 101), (54, 66, 36), (59, 82, 54), (1, 47, 26), (81, 65, 7), (98, 85, 53), (48, 58, 62), (55, 70, 75), (22, 11, 40), (80, 63, 76), (26, 104, 1), (39, 69, 29), (8, 55, 92), (22, 40, 69), (57, 55, 21), (101, 21, 8), (56, 111, 87), (64, 84, 27), (6, 69, 40), (53, 65, 81), (17, 97, 18), (23, 13, 82), (95, 86, 76), (39, 64, 46), (71, 12, 38), (56, 10, 100), (65, 85, 68), (107, 0, 84), (83, 81, 77), (93, 32, 11), (2, 82, 59), (36, 67, 29), (88, 26, 14), (46, 87, 39), (97, 42, 18), (86, 95, 90), (77, 88, 14), (55, 108, 70), (58, 90, 62), (96, 80, 76), (108, 55, 57), (19, 90, 63), (102, 70, 34)])
me_cube.polygons.foreach_set('use_smooth', [True] * 220)
_uv = me_cube.uv_layers.new(name='UVMap')
_uv.uv.foreach_set('vector', [0.6315, -0.04625, 0.7802, 0.04454, 0.6572, 0.3526, -0.7062, -0.3048, -0.8013, 0.02398, -0.9001, -0.3533, 0.6059, -0.5427, 0.7403, -0.74, 0.7574, -0.4869, 0.7214, -1.348, 0.8232, -0.9746, 0.6364, -1.102, 0.1411, -0.1979, 0.1431, -0.5732, 0.2149, -0.3768, -0.4388, 0.2042, -0.5666, -0.03203, -0.3928, -0.04056, -0.7052, -0.9913, -1.044, -0.8813, -0.9527, -1.113, -1.044, -0.8813, -0.7052, -0.9913, -0.8989, -0.6534, 0.3701, -0.3254, 0.5004, -0.3166, 0.434, -0.04304, 0.3493, 0.1856, 0.2931, -0.1474, 0.434, -0.04304, 0.2876, 0.8081, 0.5334, 0.9511, 0.1886, 1.019, 0.2876, 0.8081, 0.577, 0.679, 0.5334, 0.9511, -0.3491, 0.4231, -0.2986, 0.2101, -0.1875, 0.3241, -0.03897, -0.2744, 0.1411, -0.1979, 0.02843, 0.007907, 0.6298, -0.7992, 0.4833, -0.6866, 0.4997, -0.9547, 0.02843, 0.007907, 0.1655, 0.1327, -0.005008, 0.2898, 1.06, -0.06462, 0.8949, -0.2363, 1.028, -0.3759, -0.3928, -0.04056, -0.2308, -0.05887, -0.2986, 0.2101, -1.11, -1.406, -0.9527, -1.113, -1.302, -0.9468, 0.7574, -0.4869, 0.9575, -0.5346, 0.8949, -0.2363, -1.37, -0.496, -1.37, -0.2692, -1.591, -0.2519, 0.7214, -1.348, 0.3184, -1.227, 0.3789, -1.417, 0.3184, -1.227, 0.4997, -0.9547, 0.1641, -0.9861, 0.02536, 0.7278, 0.2775, 0.5891, 0.2876, 0.8081, -1.416, 0.09273, -1.591, -0.2519, -1.37, -0.2692, 0.6298, -0.7992, 0.6364, -1.102, 0.7403, -0.74, 0.6364, -1.102, 0.3184, -1.227, 0.7214, -1.348, 0.1129, 0.4399, 0.2755, 0.3538, 0.2775, 0.5891, -0.6439, -0.5966, -0.4254, -0.5603, -0.4706, -0.4582, -0.4476, -0.7113, -0.6019, -0.8381, -0.4399, -1.001, 1.06, -0.06462, 0.944, 0.111, 0.8949, -0.2363, 0.2876, 0.8081, 0.4777, 0.4971, 0.577, 0.679, 0.8683, -0.6638, 0.9575, -0.5346, 0.7574, -0.4869, 0.2876, 0.8081, 0.1886, 1.019, -0.08841, 1.01, 0.7802, 0.04454, 0.8699, 0.4373, 0.6572, 0.3526, -1.276, -0.05293, -0.9984, -0.09108, -1.125, 0.05362, -0.119, 0.1065, 0.02843, 0.007907, -0.005008, 0.2898, -0.6439, -0.5966, -0.6019, -0.8381, -0.4476, -0.7113, -0.1654, -0.3459, -0.3306, -0.3361, -0.2775, -0.5903, 0.4412, -0.5237, 0.3701, -0.3254, 0.3036, -0.57, -0.625, 0.2829, -0.5021, 0.4568, -0.6743, 0.4555, 0.8949, -0.2363, 0.7305, -0.2244, 0.7574, -0.4869, 0.2931, -0.1474, 0.3036, -0.57, 0.3701, -0.3254, -0.973, 0.6301, -0.7811, 0.9901, -1.099, 0.806, 0.2149, -0.3768, 0.2931, -0.1474, 0.1411, -0.1979, -0.7512, 1.295, -1.053, 1.084, -0.7811, 0.9901, 0.7803, 0.8698, 0.5334, 0.9511, 0.577, 0.679, -0.1875, 0.3241, -0.005008, 0.2898, -0.09933, 0.5222, -0.186, 0.7751, -0.2118, 0.6362, 0.02536, 0.7278, 0.6059, -0.5427, 0.4833, -0.6866, 0.6298, -0.7992, -0.2775, -0.5903, -0.4476, -0.7113, -0.2184, -0.7919, 0.3958, -0.7773, 0.4997, -0.9547, 0.4833, -0.6866, 0.02843, 0.007907, 0.1411, -0.1979, 0.1655, 0.1327, -0.4706, -0.4582, -0.3306, -0.3361, -0.5144, -0.2791, -1.044, -0.8813, -1.302, -0.9468, -0.9527, -1.113, 0.4833, -0.6866, 0.3036, -0.57, 0.3958, -0.7773, 0.6364, -1.102, 0.8232, -0.9746, 0.7403, -0.74, -0.7062, -0.3048, -0.5666, -0.03203, -0.8013, 0.02398, -1.179, 0.3422, -0.973, 0.6301, -1.099, 0.806, -0.625, 0.2829, -0.4388, 0.2042, -0.5021, 0.4568, -0.1654, -0.3459, -0.2308, -0.05887, -0.3306, -0.3361, -0.5027, -1.336, -0.4399, -1.001, -0.7052, -0.9913, -0.6439, -0.5966, -0.7062, -0.3048, -0.7922, -0.5274, -1.179, 0.3422, -1.357, 0.4441, -1.416, 0.09273, -0.7811, 0.9901, -0.4475, 0.9362, -0.3867, 1.18, -0.9739, 0.1783, -1.125, 0.05362, -0.9984, -0.09108, -0.7922, -0.5274, -0.7062, -0.3048, -0.9001, -0.3533, -0.2118, 0.6362, -0.186, 0.7751, -0.4474, 0.6559, 0.7802, 0.04454, 0.8949, -0.2363, 0.944, 0.111, 0.509, 0.1961, 0.4777, 0.4971, 0.3493, 0.1856, -0.3867, 1.18, -0.7512, 1.295, -0.7811, 0.9901, -0.6439, -0.5966, -0.4476, -0.7113, -0.4254, -0.5603, -0.3306, -0.3361, -0.3928, -0.04056, -0.5144, -0.2791, -0.4474, 0.6559, -0.3491, 0.4231, -0.2118, 0.6362, 0.4833, -0.6866, 0.6059, -0.5427, 0.4412, -0.5237, -1.179, 0.3422, -1.099, 0.806, -1.357, 0.4441, -0.625, 0.2829, -0.8013, 0.02398, -0.5666, -0.03203, 0.3036, -0.57, 0.4833, -0.6866, 0.4412, -0.5237, 0.03472, -0.8013, 0.1641, -0.9861, 0.2231, -0.8219, 0.1537, 1.254, -0.08841, 1.01, 0.1886, 1.019, -1.044, -0.8813, -0.8989, -0.6534, -1.153, -0.5857, 0.6572, 0.3526, 0.509, 0.1961, 0.6315, -0.04625, -1.357, 0.4441, -1.099, 0.806, -1.47, 0.6349, -0.8361, 0.2701, -0.6743, 0.4555, -0.8006, 0.6269, -0.186, 0.7751, 0.02536, 0.7278, -0.08841, 1.01, -0.6304, 0.7403, -0.7811, 0.9901, -0.8006, 0.6269, -0.08841, 1.01, -0.4474, 0.6559, -0.186, 0.7751, -0.8361, 0.2701, -0.9739, 0.1783, -0.8013, 0.02398, 0.3701, -0.3254, 0.4412, -0.5237, 0.5004, -0.3166, -1.099, 0.806, -0.7811, 0.9901, -1.053, 1.084, -0.03897, -0.2744, -0.119, 0.1065, -0.2308, -0.05887, 0.3701, -0.3254, 0.434, -0.04304, 0.2931, -0.1474, 0.5004, -0.3166, 0.6403, -0.3012, 0.6315, -0.04625, 0.03472, -0.8013, -0.112, -0.9309, 0.1641, -0.9861, -0.5021, 0.4568, -0.3491, 0.4231, -0.4474, 0.6559, -0.2775, -0.5903, -0.4254, -0.5603, -0.4476, -0.7113, 0.1129, 0.4399, -0.09933, 0.5222, -0.005008, 0.2898, -0.9739, 0.1783, -1.179, 0.3422, -1.125, 0.05362, 0.1431, -0.5732, 0.2231, -0.8219, 0.3036, -0.57, 0.1886, 1.019, 0.5334, 0.9511, 0.1537, 1.254, -1.044, -0.8813, -1.378, -0.7574, -1.302, -0.9468, 1.054, -0.7574, 0.9575, -0.5346, 0.8683, -0.6638, -0.4254, -0.5603, -0.2775, -0.5903, -0.3306, -0.3361, -0.112, -0.9309, -0.4399, -1.001, -0.126, -1.334, 0.7574, -0.4869, 0.6403, -0.3012, 0.6059, -0.5427, 0.8699, 0.4373, 0.577, 0.679, 0.6572, 0.3526, -1.179, 0.3422, -1.416, 0.09273, -1.276, -0.05293, -1.276, -0.05293, -1.086, -0.3581, -0.9984, -0.09108, -1.153, -0.5857, -1.017, -0.4958, -1.086, -0.3581, 0.8232, -0.9746, 1.054, -0.7574, 0.7403, -0.74, 0.03472, -0.8013, 0.2231, -0.8219, 0.1431, -0.5732, -0.1875, 0.3241, -0.2986, 0.2101, -0.119, 0.1065, -1.37, -0.496, -1.551, -0.5298, -1.378, -0.7574, -0.6304, 0.7403, -0.4475, 0.9362, -0.7811, 0.9901, -1.416, 0.09273, -1.37, -0.2692, -1.276, -0.05293, -0.09933, 0.5222, -0.3491, 0.4231, -0.1875, 0.3241, 0.2755, 0.3538, 0.1129, 0.4399, 0.1655, 0.1327, 0.2775, 0.5891, 0.2755, 0.3538, 0.4777, 0.4971, -0.112, -0.9309, -0.126, -1.334, 0.1641, -0.9861, 0.509, 0.1961, 0.3493, 0.1856, 0.434, -0.04304, -0.4388, 0.2042, -0.2986, 0.2101, -0.3491, 0.4231, -0.7922, -0.5274, -0.8989, -0.6534, -0.6439, -0.5966, -1.357, 0.4441, -1.47, 0.6349, -1.58, 0.3398, 0.4777, 0.4971, 0.2876, 0.8081, 0.2775, 0.5891, 0.8949, -0.2363, 0.7802, 0.04454, 0.7305, -0.2244, -0.2775, -0.5903, -0.2184, -0.7919, -0.1431, -0.5682, -0.3306, -0.3361, -0.2308, -0.05887, -0.3928, -0.04056, -0.119, 0.1065, -0.005008, 0.2898, -0.1875, 0.3241, 0.4777, 0.4971, 0.6572, 0.3526, 0.577, 0.679, -0.1654, -0.3459, -0.03897, -0.2744, -0.2308, -0.05887, -0.2184, -0.7919, -0.4476, -0.7113, -0.4399, -1.001, 0.7214, -1.348, 1.062, -1.037, 0.8232, -0.9746, 0.2231, -0.8219, 0.4997, -0.9547, 0.3958, -0.7773, 1.028, -0.3759, 0.8949, -0.2363, 0.9575, -0.5346, 0.6403, -0.3012, 0.7574, -0.4869, 0.7305, -0.2244, -0.6019, -0.8381, -0.7052, -0.9913, -0.4399, -1.001, 0.03472, -0.8013, -0.2184, -0.7919, -0.112, -0.9309, -0.9739, 0.1783, -0.8361, 0.2701, -0.973, 0.6301, 0.7802, 0.04454, 0.944, 0.111, 0.8699, 0.4373, -0.2184, -0.7919, -0.4399, -1.001, -0.112, -0.9309, -0.04508, -0.646, -0.03897, -0.2744, -0.1431, -0.5682, 0.7574, -0.4869, 0.7403, -0.74, 0.8683, -0.6638, -0.2184, -0.7919, -0.04508, -0.646, -0.1431, -0.5682, -0.03897, -0.2744, 0.02843, 0.007907, -0.119, 0.1065, -0.3928, -0.04056, -0.2986, 0.2101, -0.4388, 0.2042, -1.58, 0.3398, -1.416, 0.09273, -1.357, 0.4441, -0.7922, -0.5274, -0.9001, -0.3533, -0.8989, -0.6534, 0.7403, -0.74, 1.054, -0.7574, 0.8683, -0.6638, 0.2231, -0.8219, 0.1641, -0.9861, 0.4997, -0.9547, -0.5021, 0.4568, -0.4474, 0.6559, -0.6304, 0.7403, -0.4475, 0.9362, -0.08841, 1.01, -0.3867, 1.18, -0.6439, -0.5966, -0.4706, -0.4582, -0.5144, -0.2791, -0.9527, -1.113, -1.11, -1.406, -0.5027, -1.336, 0.02536, 0.7278, -0.2118, 0.6362, -0.09933, 0.5222, -1.276, -0.05293, -1.125, 0.05362, -1.179, 0.3422, -0.8361, 0.2701, -0.8006, 0.6269, -0.973, 0.6301, 0.509, 0.1961, 0.434, -0.04304, 0.6315, -0.04625, -0.08841, 1.01, -0.4475, 0.9362, -0.4474, 0.6559, 0.1431, -0.5732, -0.03897, -0.2744, -0.04508, -0.646, 0.2231, -0.8219, 0.3958, -0.7773, 0.3036, -0.57, -0.9984, -0.09108, -1.086, -0.3581, -0.9001, -0.3533, -0.126, -1.334, -0.4399, -1.001, -0.5027, -1.336, 0.3493, 0.1856, 0.4777, 0.4971, 0.2755, 0.3538, -0.1654, -0.3459, -0.1431, -0.5682, -0.03897, -0.2744, -0.005008, 0.2898, 0.1655, 0.1327, 0.1129, 0.4399, -0.2986, 0.2101, -0.2308, -0.05887, -0.119, 0.1065, -0.9001, -0.3533, -0.8013, 0.02398, -0.9984, -0.09108, -1.37, -0.2692, -1.086, -0.3581, -1.276, -0.05293, -0.7052, -0.9913, -0.9527, -1.113, -0.5027, -1.336, -0.5021, 0.4568, -0.6304, 0.7403, -0.6743, 0.4555, 0.3493, 0.1856, 0.2755, 0.3538, 0.1655, 0.1327, 0.4777, 0.4971, 0.509, 0.1961, 0.6572, 0.3526, 0.6315, -0.04625, 0.7305, -0.2244, 0.7802, 0.04454, -0.4254, -0.5603, -0.3306, -0.3361, -0.4706, -0.4582, -0.7052, -0.9913, -0.6439, -0.5966, -0.8989, -0.6534, -0.8006, 0.6269, -0.7811, 0.9901, -0.973, 0.6301, -1.551, -0.5298, -1.37, -0.496, -1.591, -0.2519, -1.017, -0.4958, -0.8989, -0.6534, -0.9001, -0.3533, -0.09933, 0.5222, -0.2118, 0.6362, -0.3491, 0.4231, 0.1129, 0.4399, 0.02536, 0.7278, -0.09933, 0.5222, -0.126, -1.334, 0.3789, -1.417, 0.3184, -1.227, 0.6059, -0.5427, 0.5004, -0.3166, 0.4412, -0.5237, 0.7305, -0.2244, 0.6315, -0.04625, 0.6403, -0.3012, -0.2184, -0.7919, 0.03472, -0.8013, -0.04508, -0.646, -1.153, -0.5857, -1.378, -0.7574, -1.044, -0.8813, -0.7062, -0.3048, -0.6439, -0.5966, -0.5144, -0.2791, 0.1655, 0.1327, 0.1411, -0.1979, 0.2931, -0.1474, 0.3184, -1.227, 0.1641, -0.9861, -0.126, -1.334, -0.625, 0.2829, -0.5666, -0.03203, -0.4388, 0.2042, -1.017, -0.4958, -1.153, -0.5857, -0.8989, -0.6534, -0.7062, -0.3048, -0.5144, -0.2791, -0.5666, -0.03203, -1.37, -0.2692, -1.153, -0.5857, -1.086, -0.3581, -0.9001, -0.3533, -1.086, -0.3581, -1.017, -0.4958, -0.9739, 0.1783, -0.9984, -0.09108, -0.8013, 0.02398, -0.6743, 0.4555, -0.6304, 0.7403, -0.8006, 0.6269, -0.3928, -0.04056, -0.5666, -0.03203, -0.5144, -0.2791, 0.6403, -0.3012, 0.5004, -0.3166, 0.6059, -0.5427, -1.099, 0.806, -1.053, 1.084, -1.47, 0.6349, 0.2876, 0.8081, -0.08841, 1.01, 0.02536, 0.7278, 0.2149, -0.3768, 0.3036, -0.57, 0.2931, -0.1474, -0.625, 0.2829, -0.6743, 0.4555, -0.8361, 0.2701, -0.2775, -0.5903, -0.1431, -0.5682, -0.1654, -0.3459, -0.9739, 0.1783, -0.973, 0.6301, -1.179, 0.3422, 0.5004, -0.3166, 0.6315, -0.04625, 0.434, -0.04304, -0.4474, 0.6559, -0.4475, 0.9362, -0.6304, 0.7403, 0.7403, -0.74, 0.6059, -0.5427, 0.6298, -0.7992, -0.7052, -0.9913, -0.6019, -0.8381, -0.6439, -0.5966, 0.2775, 0.5891, 0.02536, 0.7278, 0.1129, 0.4399, -0.3491, 0.4231, -0.5021, 0.4568, -0.4388, 0.2042, 0.4997, -0.9547, 0.3184, -1.227, 0.6364, -1.102, -0.8361, 0.2701, -0.8013, 0.02398, -0.625, 0.2829, 0.7803, 0.8698, 0.577, 0.679, 0.8699, 0.4373, 0.3036, -0.57, 0.2149, -0.3768, 0.1431, -0.5732, 0.6298, -0.7992, 0.4997, -0.9547, 0.6364, -1.102, -1.153, -0.5857, -1.37, -0.496, -1.378, -0.7574, 0.03472, -0.8013, 0.1431, -0.5732, -0.04508, -0.646, 0.3493, 0.1856, 0.1655, 0.1327, 0.2931, -0.1474, -1.37, -0.496, -1.153, -0.5857, -1.37, -0.2692, -0.03897, -0.2744, 0.1431, -0.5732, 0.1411, -0.1979, 1.062, -1.037, 1.054, -0.7574, 0.8232, -0.9746])
me_cube.materials.append(mat_boulder_granite_grey_01)
me_cube.use_remesh_preserve_volume = False
me_cube.use_remesh_preserve_attributes = False
me_cube.use_mirror_vertex_groups = False
me_cube.update()

# ---- objects
ob_base01 = bpy.data.objects.new('base01', None)
ob_collision_1 = bpy.data.objects.new('collision-1', None)
ob_detail64 = bpy.data.objects.new('detail64', None)
ob_detail8 = bpy.data.objects.new('detail8', None)
ob_detail128 = bpy.data.objects.new('detail128', None)
ob_nulldetail0 = bpy.data.objects.new('nulldetail0', None)
ob_start01 = bpy.data.objects.new('start01', None)
ob_collisionmesh_1 = bpy.data.objects.new('collisionmesh-1', me_collisionmesh_1)
ob_eggy8 = bpy.data.objects.new('eggy8', me_eggy8)
ob_eggy64 = bpy.data.objects.new('eggy64', me_cube_001)
ob_eggy128 = bpy.data.objects.new('eggy128', me_cube)
ob_hemi = bpy.data.objects.new('Hemi', light_hemi)

# ---- transforms, parenting, visibility, modifiers, constraints
ob_base01.location = (0.0, 0.0, 0.0)
ob_base01.empty_image_offset = (0.0, 0.0)
ob_base01.lineart.crease_threshold = 0.0
ob_collision_1.parent = ob_base01
ob_collision_1.location = (0.0, 0.0, 0.0)
ob_collision_1.empty_image_offset = (0.0, 0.0)
ob_collision_1.lineart.crease_threshold = 0.0
ob_detail64.parent = ob_base01
ob_detail64.location = (0.0, 0.0, 0.0)
ob_detail64.empty_image_offset = (0.0, 0.0)
ob_detail64.lineart.crease_threshold = 0.0
ob_detail8.parent = ob_base01
ob_detail8.location = (0.0, 0.0, 0.0)
ob_detail8.empty_image_offset = (0.0, 0.0)
ob_detail8.lineart.crease_threshold = 0.0
ob_detail128.parent = ob_base01
ob_detail128.location = (0.0, 0.0, 0.0)
ob_detail128.empty_image_offset = (0.0, 0.0)
ob_detail128.lineart.crease_threshold = 0.0
ob_nulldetail0.parent = ob_base01
ob_nulldetail0.location = (0.0, 0.0, 0.0)
ob_nulldetail0.empty_image_offset = (0.0, 0.0)
ob_nulldetail0.lineart.crease_threshold = 0.0
ob_start01.parent = ob_base01
ob_start01.location = (0.0, 0.0, 0.0)
ob_start01.empty_image_offset = (0.0, 0.0)
ob_start01.lineart.crease_threshold = 0.0
ob_collisionmesh_1.parent = ob_start01
ob_collisionmesh_1.location = (0.0, 0.0, 0.03422)
ob_collisionmesh_1.rotation_euler = (-3.162, 0.01148, 1.155)
ob_collisionmesh_1.scale = (0.8089, 0.8089, 0.8089)
ob_collisionmesh_1.lineart.crease_threshold = 0.0
ob_eggy8.parent = ob_start01
ob_eggy8.location = (0.0, 0.0, 0.03422)
ob_eggy8.rotation_euler = (-3.162, 0.01148, 1.155)
ob_eggy8.scale = (0.8089, 0.8089, 0.8089)
ob_eggy8.lineart.crease_threshold = 0.0
ob_eggy64.parent = ob_start01
ob_eggy64.location = (0.0, 0.0, 0.03422)
ob_eggy64.rotation_euler = (-3.162, 0.01148, 1.155)
ob_eggy64.scale = (0.8089, 0.8089, 0.8089)
ob_eggy64.lineart.crease_threshold = 0.0
ob_eggy128.parent = ob_start01
ob_eggy128.location = (0.0, 0.0, 0.03422)
ob_eggy128.rotation_euler = (-3.162, 0.01148, 1.155)
ob_eggy128.scale = (0.8089, 0.8089, 0.8089)
ob_eggy128.lineart.crease_threshold = 0.0
ob_hemi.location = (2.688, 8.845, -2.504)
ob_hemi.rotation_euler = (6.649, -0.1477, 1.605)
ob_hemi.lineart.crease_threshold = 0.0

# ---- collection membership
col_collection_1.objects.link(ob_base01)
col_collection_1.objects.link(ob_collision_1)
col_collection_1.objects.link(ob_detail64)
col_collection_1.objects.link(ob_detail8)
col_collection_1.objects.link(ob_detail128)
col_collection_1.objects.link(ob_nulldetail0)
col_collection_1.objects.link(ob_start01)
col_collection_1.objects.link(ob_collisionmesh_1)
col_collection_1.objects.link(ob_eggy8)
col_collection_1.objects.link(ob_eggy64)
col_collection_1.objects.link(ob_eggy128)
col_collection_1.objects.link(ob_hemi)

# ---- scene / render settings (as saved in the file)
scene.frame_start = 1; scene.frame_end = 250; scene.frame_set(1)
scene.render.engine = 'BLENDER_EEVEE_NEXT'
scene.render.image_settings.color_mode = 'RGB'
scene.render.image_settings.compression = 90
scene.render.resolution_percentage = 50
scene.render.dither_intensity = 0.0
scene.render.bake_margin = 2
scene.render.bake_bias = 0.0
scene.cycles.use_denoising = False
scene.cycles.samples = 10
scene.cycles.sampling_pattern = 'TABULATED_SOBOL'
scene.cycles.light_sampling_threshold = 0.0
scene.cycles.use_adaptive_sampling = False
scene.cycles.use_light_tree = False
scene.cycles.blur_glossy = 0.0
scene.cycles.volume_bounces = 1
scene.cycles.pixel_filter_type = 'GAUSSIAN'
scene.cycles.sample_clamp_indirect = 0.0
scene.view_settings.view_transform = 'Standard'
bpy.context.view_layer.update()

# ---- added for rendering (the .blend has no active camera): camera
cam_auto = bpy.data.cameras.new('AutoCamera')
cam_auto.lens = 50.0
cam_auto.sensor_width = 36.0
cam_auto.clip_end = 1000.0
ob_auto_camera = bpy.data.objects.new('AutoCamera', cam_auto)
scene.collection.objects.link(ob_auto_camera)
ob_auto_camera.location = (5.5201, -6.54319, 4.51432)
ob_auto_camera.rotation_euler = (1.09748, -7.21219e-08, 0.694738)
scene.camera = ob_auto_camera
bpy.context.view_layer.update()
